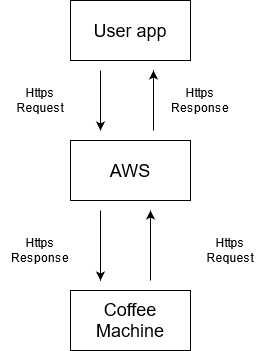

The diagram above was exported from draw.io. Its source (the exported page's mxGraphModel, read from the mxfile embedded in the PNG):
<mxGraphModel dx="1038" dy="564" grid="1" gridSize="10" guides="1" tooltips="1" connect="1" arrows="1" fold="1" page="1" pageScale="1" pageWidth="827" pageHeight="1169" math="0" shadow="0">
  <root>
    <mxCell id="0" />
    <mxCell id="1" parent="0" />
    <mxCell id="qJtlRBT72ZzOzM7SPG1T-1" value="&lt;font style=&quot;font-size: 18px&quot;&gt;User app&lt;/font&gt;" style="rounded=0;whiteSpace=wrap;html=1;" parent="1" vertex="1">
      <mxGeometry x="330" y="30" width="120" height="60" as="geometry" />
    </mxCell>
    <mxCell id="qJtlRBT72ZzOzM7SPG1T-2" value="&lt;font style=&quot;font-size: 18px&quot;&gt;AWS&lt;/font&gt;" style="rounded=0;whiteSpace=wrap;html=1;" parent="1" vertex="1">
      <mxGeometry x="330" y="170" width="120" height="60" as="geometry" />
    </mxCell>
    <mxCell id="qJtlRBT72ZzOzM7SPG1T-3" value="&lt;font style=&quot;font-size: 18px&quot;&gt;Coffee Machine&lt;/font&gt;" style="rounded=0;whiteSpace=wrap;html=1;" parent="1" vertex="1">
      <mxGeometry x="330" y="320" width="120" height="60" as="geometry" />
    </mxCell>
    <mxCell id="qJtlRBT72ZzOzM7SPG1T-5" value="" style="endArrow=classic;html=1;" parent="1" edge="1">
      <mxGeometry width="50" height="50" relative="1" as="geometry">
        <mxPoint x="360" y="100" as="sourcePoint" />
        <mxPoint x="360" y="160" as="targetPoint" />
      </mxGeometry>
    </mxCell>
    <mxCell id="qJtlRBT72ZzOzM7SPG1T-6" value="" style="endArrow=classic;html=1;" parent="1" edge="1">
      <mxGeometry width="50" height="50" relative="1" as="geometry">
        <mxPoint x="413" y="160" as="sourcePoint" />
        <mxPoint x="413" y="100" as="targetPoint" />
      </mxGeometry>
    </mxCell>
    <mxCell id="qJtlRBT72ZzOzM7SPG1T-7" value="" style="endArrow=classic;html=1;" parent="1" edge="1">
      <mxGeometry width="50" height="50" relative="1" as="geometry">
        <mxPoint x="360" y="240" as="sourcePoint" />
        <mxPoint x="360" y="310" as="targetPoint" />
      </mxGeometry>
    </mxCell>
    <mxCell id="qJtlRBT72ZzOzM7SPG1T-8" value="" style="endArrow=classic;html=1;" parent="1" edge="1">
      <mxGeometry width="50" height="50" relative="1" as="geometry">
        <mxPoint x="410" y="310" as="sourcePoint" />
        <mxPoint x="410" y="240" as="targetPoint" />
      </mxGeometry>
    </mxCell>
    <mxCell id="qJtlRBT72ZzOzM7SPG1T-9" value="Https Response" style="text;html=1;strokeColor=none;fillColor=none;align=center;verticalAlign=middle;whiteSpace=wrap;rounded=0;" parent="1" vertex="1">
      <mxGeometry x="420" y="110" width="80" height="40" as="geometry" />
    </mxCell>
    <mxCell id="qJtlRBT72ZzOzM7SPG1T-10" value="Https Response" style="text;html=1;strokeColor=none;fillColor=none;align=center;verticalAlign=middle;whiteSpace=wrap;rounded=0;" parent="1" vertex="1">
      <mxGeometry x="260" y="260" width="80" height="40" as="geometry" />
    </mxCell>
    <mxCell id="qJtlRBT72ZzOzM7SPG1T-11" value="Https Request" style="text;html=1;strokeColor=none;fillColor=none;align=center;verticalAlign=middle;whiteSpace=wrap;rounded=0;" parent="1" vertex="1">
      <mxGeometry x="260" y="110" width="80" height="40" as="geometry" />
    </mxCell>
    <mxCell id="qJtlRBT72ZzOzM7SPG1T-12" value="Https Request" style="text;html=1;strokeColor=none;fillColor=none;align=center;verticalAlign=middle;whiteSpace=wrap;rounded=0;" parent="1" vertex="1">
      <mxGeometry x="450" y="260" width="80" height="40" as="geometry" />
    </mxCell>
  </root>
</mxGraphModel>